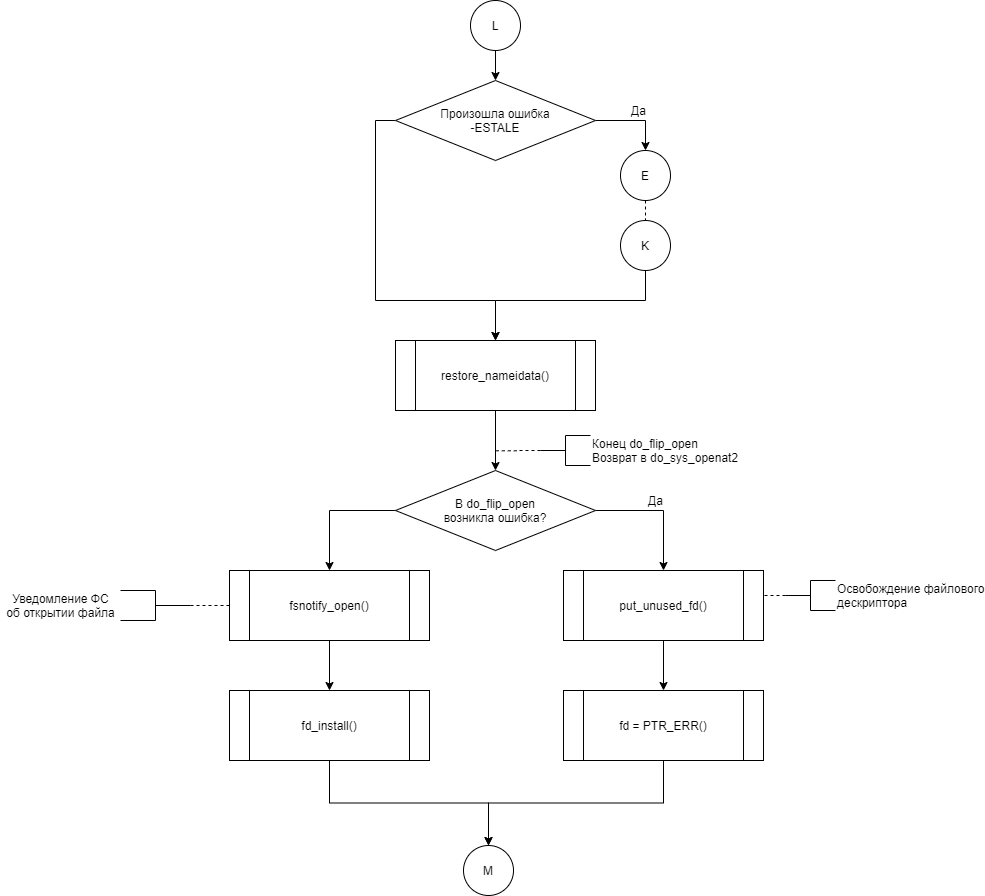

The diagram above was exported from draw.io. Its source (the exported page's mxGraphModel, read from the mxfile embedded in the PNG):
<mxGraphModel dx="1408" dy="-3868" grid="1" gridSize="10" guides="1" tooltips="1" connect="1" arrows="1" fold="1" page="1" pageScale="1" pageWidth="827" pageHeight="1169" math="0" shadow="0">
  <root>
    <mxCell id="mOfjMZSfIaHr3T3p2F-I-0" />
    <mxCell id="mOfjMZSfIaHr3T3p2F-I-1" parent="mOfjMZSfIaHr3T3p2F-I-0" />
    <mxCell id="zMoIFc3KJ15VHGrJOi1o-0" style="edgeStyle=orthogonalEdgeStyle;rounded=0;orthogonalLoop=1;jettySize=auto;html=1;exitX=0;exitY=0.5;exitDx=0;exitDy=0;entryX=0.5;entryY=0;entryDx=0;entryDy=0;endArrow=classic;endFill=1;" edge="1" parent="mOfjMZSfIaHr3T3p2F-I-1" source="zMoIFc3KJ15VHGrJOi1o-2" target="zMoIFc3KJ15VHGrJOi1o-4">
      <mxGeometry relative="1" as="geometry">
        <Array as="points">
          <mxPoint x="385" y="4820" />
          <mxPoint x="385" y="5000" />
          <mxPoint x="505" y="5000" />
        </Array>
      </mxGeometry>
    </mxCell>
    <mxCell id="zMoIFc3KJ15VHGrJOi1o-1" style="edgeStyle=orthogonalEdgeStyle;rounded=0;orthogonalLoop=1;jettySize=auto;html=1;exitX=1;exitY=0.5;exitDx=0;exitDy=0;entryX=0.5;entryY=0;entryDx=0;entryDy=0;entryPerimeter=0;" edge="1" parent="mOfjMZSfIaHr3T3p2F-I-1" source="zMoIFc3KJ15VHGrJOi1o-2" target="zMoIFc3KJ15VHGrJOi1o-8">
      <mxGeometry relative="1" as="geometry" />
    </mxCell>
    <mxCell id="zMoIFc3KJ15VHGrJOi1o-2" value="Произошла ошибка&lt;br&gt;-ESTALE" style="rhombus;whiteSpace=wrap;html=1;strokeWidth=1;" vertex="1" parent="mOfjMZSfIaHr3T3p2F-I-1">
      <mxGeometry x="405" y="4780" width="200" height="80" as="geometry" />
    </mxCell>
    <mxCell id="zMoIFc3KJ15VHGrJOi1o-3" style="edgeStyle=orthogonalEdgeStyle;rounded=0;orthogonalLoop=1;jettySize=auto;html=1;exitX=0.5;exitY=1;exitDx=0;exitDy=0;endArrow=classic;endFill=1;entryX=0.5;entryY=0;entryDx=0;entryDy=0;" edge="1" parent="mOfjMZSfIaHr3T3p2F-I-1" source="zMoIFc3KJ15VHGrJOi1o-4" target="zMoIFc3KJ15VHGrJOi1o-16">
      <mxGeometry relative="1" as="geometry">
        <mxPoint x="505" y="5190" as="targetPoint" />
      </mxGeometry>
    </mxCell>
    <mxCell id="zMoIFc3KJ15VHGrJOi1o-4" value="restore_nameidata()" style="shape=process;whiteSpace=wrap;html=1;backgroundOutline=1;" vertex="1" parent="mOfjMZSfIaHr3T3p2F-I-1">
      <mxGeometry x="405" y="5040" width="200" height="70" as="geometry" />
    </mxCell>
    <mxCell id="zMoIFc3KJ15VHGrJOi1o-5" style="edgeStyle=orthogonalEdgeStyle;rounded=0;orthogonalLoop=1;jettySize=auto;html=1;exitX=0.5;exitY=1;exitDx=0;exitDy=0;exitPerimeter=0;entryX=0.5;entryY=0;entryDx=0;entryDy=0;" edge="1" parent="mOfjMZSfIaHr3T3p2F-I-1" source="zMoIFc3KJ15VHGrJOi1o-6" target="zMoIFc3KJ15VHGrJOi1o-2">
      <mxGeometry relative="1" as="geometry" />
    </mxCell>
    <mxCell id="zMoIFc3KJ15VHGrJOi1o-6" value="L" style="strokeWidth=1;html=1;shape=mxgraph.flowchart.start_2;whiteSpace=wrap;" vertex="1" parent="mOfjMZSfIaHr3T3p2F-I-1">
      <mxGeometry x="480" y="4700" width="50" height="50" as="geometry" />
    </mxCell>
    <mxCell id="zMoIFc3KJ15VHGrJOi1o-7" style="edgeStyle=orthogonalEdgeStyle;rounded=0;orthogonalLoop=1;jettySize=auto;html=1;exitX=0.5;exitY=1;exitDx=0;exitDy=0;exitPerimeter=0;entryX=0.5;entryY=0;entryDx=0;entryDy=0;entryPerimeter=0;dashed=1;endArrow=none;endFill=0;" edge="1" parent="mOfjMZSfIaHr3T3p2F-I-1" source="zMoIFc3KJ15VHGrJOi1o-8" target="zMoIFc3KJ15VHGrJOi1o-10">
      <mxGeometry relative="1" as="geometry" />
    </mxCell>
    <mxCell id="zMoIFc3KJ15VHGrJOi1o-8" value="E" style="strokeWidth=1;html=1;shape=mxgraph.flowchart.start_2;whiteSpace=wrap;" vertex="1" parent="mOfjMZSfIaHr3T3p2F-I-1">
      <mxGeometry x="630" y="4850" width="50" height="50" as="geometry" />
    </mxCell>
    <mxCell id="zMoIFc3KJ15VHGrJOi1o-9" style="edgeStyle=orthogonalEdgeStyle;rounded=0;orthogonalLoop=1;jettySize=auto;html=1;exitX=0.5;exitY=1;exitDx=0;exitDy=0;exitPerimeter=0;entryX=0.5;entryY=0;entryDx=0;entryDy=0;" edge="1" parent="mOfjMZSfIaHr3T3p2F-I-1" source="zMoIFc3KJ15VHGrJOi1o-10" target="zMoIFc3KJ15VHGrJOi1o-4">
      <mxGeometry relative="1" as="geometry">
        <Array as="points">
          <mxPoint x="655" y="5000" />
          <mxPoint x="505" y="5000" />
        </Array>
      </mxGeometry>
    </mxCell>
    <mxCell id="zMoIFc3KJ15VHGrJOi1o-10" value="K" style="strokeWidth=1;html=1;shape=mxgraph.flowchart.start_2;whiteSpace=wrap;" vertex="1" parent="mOfjMZSfIaHr3T3p2F-I-1">
      <mxGeometry x="630" y="4920" width="50" height="50" as="geometry" />
    </mxCell>
    <mxCell id="zMoIFc3KJ15VHGrJOi1o-11" value="Да" style="text;html=1;align=center;verticalAlign=middle;resizable=0;points=[];autosize=1;" vertex="1" parent="mOfjMZSfIaHr3T3p2F-I-1">
      <mxGeometry x="633" y="4800" width="30" height="20" as="geometry" />
    </mxCell>
    <mxCell id="zMoIFc3KJ15VHGrJOi1o-12" style="edgeStyle=orthogonalEdgeStyle;rounded=0;orthogonalLoop=1;jettySize=auto;html=1;exitX=0;exitY=0.5;exitDx=0;exitDy=0;exitPerimeter=0;dashed=1;endArrow=none;endFill=0;" edge="1" parent="mOfjMZSfIaHr3T3p2F-I-1" source="zMoIFc3KJ15VHGrJOi1o-13">
      <mxGeometry relative="1" as="geometry">
        <mxPoint x="505" y="5150.285714285715" as="targetPoint" />
      </mxGeometry>
    </mxCell>
    <mxCell id="zMoIFc3KJ15VHGrJOi1o-13" value="Конец do_flip_open&lt;br&gt;Возврат в do_sys_openat2" style="strokeWidth=1;html=1;shape=mxgraph.flowchart.annotation_2;align=left;labelPosition=right;pointerEvents=1;gradientColor=none;" vertex="1" parent="mOfjMZSfIaHr3T3p2F-I-1">
      <mxGeometry x="550" y="5135" width="50" height="30" as="geometry" />
    </mxCell>
    <mxCell id="zMoIFc3KJ15VHGrJOi1o-14" style="edgeStyle=orthogonalEdgeStyle;rounded=0;orthogonalLoop=1;jettySize=auto;html=1;exitX=1;exitY=0.5;exitDx=0;exitDy=0;entryX=0.5;entryY=0;entryDx=0;entryDy=0;endArrow=classic;endFill=1;" edge="1" parent="mOfjMZSfIaHr3T3p2F-I-1" source="zMoIFc3KJ15VHGrJOi1o-16" target="zMoIFc3KJ15VHGrJOi1o-18">
      <mxGeometry relative="1" as="geometry" />
    </mxCell>
    <mxCell id="zMoIFc3KJ15VHGrJOi1o-15" style="edgeStyle=orthogonalEdgeStyle;rounded=0;orthogonalLoop=1;jettySize=auto;html=1;exitX=0;exitY=0.5;exitDx=0;exitDy=0;entryX=0.5;entryY=0;entryDx=0;entryDy=0;endArrow=classic;endFill=1;" edge="1" parent="mOfjMZSfIaHr3T3p2F-I-1" source="zMoIFc3KJ15VHGrJOi1o-16" target="zMoIFc3KJ15VHGrJOi1o-24">
      <mxGeometry relative="1" as="geometry" />
    </mxCell>
    <mxCell id="zMoIFc3KJ15VHGrJOi1o-16" value="В do_flip_open&lt;br&gt;возникла ошибка?" style="rhombus;whiteSpace=wrap;html=1;strokeWidth=1;" vertex="1" parent="mOfjMZSfIaHr3T3p2F-I-1">
      <mxGeometry x="405" y="5170" width="200" height="80" as="geometry" />
    </mxCell>
    <mxCell id="zMoIFc3KJ15VHGrJOi1o-17" style="edgeStyle=orthogonalEdgeStyle;rounded=0;orthogonalLoop=1;jettySize=auto;html=1;exitX=0.5;exitY=1;exitDx=0;exitDy=0;entryX=0.5;entryY=0;entryDx=0;entryDy=0;endArrow=classic;endFill=1;" edge="1" parent="mOfjMZSfIaHr3T3p2F-I-1" source="zMoIFc3KJ15VHGrJOi1o-18" target="zMoIFc3KJ15VHGrJOi1o-20">
      <mxGeometry relative="1" as="geometry" />
    </mxCell>
    <mxCell id="zMoIFc3KJ15VHGrJOi1o-18" value="put_unused_fd()" style="shape=process;whiteSpace=wrap;html=1;backgroundOutline=1;" vertex="1" parent="mOfjMZSfIaHr3T3p2F-I-1">
      <mxGeometry x="573" y="5270" width="200" height="70" as="geometry" />
    </mxCell>
    <mxCell id="zMoIFc3KJ15VHGrJOi1o-19" style="edgeStyle=orthogonalEdgeStyle;rounded=0;orthogonalLoop=1;jettySize=auto;html=1;exitX=0.5;exitY=1;exitDx=0;exitDy=0;entryX=0.5;entryY=0;entryDx=0;entryDy=0;entryPerimeter=0;" edge="1" parent="mOfjMZSfIaHr3T3p2F-I-1" source="zMoIFc3KJ15VHGrJOi1o-20" target="zMoIFc3KJ15VHGrJOi1o-31">
      <mxGeometry relative="1" as="geometry" />
    </mxCell>
    <mxCell id="zMoIFc3KJ15VHGrJOi1o-20" value="fd = PTR_ERR()" style="shape=process;whiteSpace=wrap;html=1;backgroundOutline=1;" vertex="1" parent="mOfjMZSfIaHr3T3p2F-I-1">
      <mxGeometry x="573" y="5390" width="200" height="70" as="geometry" />
    </mxCell>
    <mxCell id="zMoIFc3KJ15VHGrJOi1o-21" value="Да" style="text;html=1;align=center;verticalAlign=middle;resizable=0;points=[];autosize=1;" vertex="1" parent="mOfjMZSfIaHr3T3p2F-I-1">
      <mxGeometry x="650" y="5190" width="30" height="20" as="geometry" />
    </mxCell>
    <mxCell id="zMoIFc3KJ15VHGrJOi1o-22" style="edgeStyle=orthogonalEdgeStyle;rounded=0;orthogonalLoop=1;jettySize=auto;html=1;exitX=0.5;exitY=1;exitDx=0;exitDy=0;entryX=0.5;entryY=0;entryDx=0;entryDy=0;endArrow=classic;endFill=1;" edge="1" parent="mOfjMZSfIaHr3T3p2F-I-1" source="zMoIFc3KJ15VHGrJOi1o-24" target="zMoIFc3KJ15VHGrJOi1o-26">
      <mxGeometry relative="1" as="geometry" />
    </mxCell>
    <mxCell id="zMoIFc3KJ15VHGrJOi1o-23" style="edgeStyle=orthogonalEdgeStyle;rounded=0;orthogonalLoop=1;jettySize=auto;html=1;exitX=0;exitY=0.5;exitDx=0;exitDy=0;entryX=0;entryY=0.5;entryDx=0;entryDy=0;entryPerimeter=0;dashed=1;endArrow=none;endFill=0;" edge="1" parent="mOfjMZSfIaHr3T3p2F-I-1" source="zMoIFc3KJ15VHGrJOi1o-24" target="zMoIFc3KJ15VHGrJOi1o-29">
      <mxGeometry relative="1" as="geometry" />
    </mxCell>
    <mxCell id="zMoIFc3KJ15VHGrJOi1o-24" value="fsnotify_open()" style="shape=process;whiteSpace=wrap;html=1;backgroundOutline=1;" vertex="1" parent="mOfjMZSfIaHr3T3p2F-I-1">
      <mxGeometry x="239" y="5270" width="200" height="70" as="geometry" />
    </mxCell>
    <mxCell id="zMoIFc3KJ15VHGrJOi1o-25" style="edgeStyle=orthogonalEdgeStyle;rounded=0;orthogonalLoop=1;jettySize=auto;html=1;exitX=0.5;exitY=1;exitDx=0;exitDy=0;entryX=0.5;entryY=0;entryDx=0;entryDy=0;entryPerimeter=0;" edge="1" parent="mOfjMZSfIaHr3T3p2F-I-1" source="zMoIFc3KJ15VHGrJOi1o-26" target="zMoIFc3KJ15VHGrJOi1o-31">
      <mxGeometry relative="1" as="geometry" />
    </mxCell>
    <mxCell id="zMoIFc3KJ15VHGrJOi1o-26" value="fd_install()" style="shape=process;whiteSpace=wrap;html=1;backgroundOutline=1;" vertex="1" parent="mOfjMZSfIaHr3T3p2F-I-1">
      <mxGeometry x="239" y="5390" width="200" height="70" as="geometry" />
    </mxCell>
    <mxCell id="zMoIFc3KJ15VHGrJOi1o-27" style="edgeStyle=orthogonalEdgeStyle;rounded=0;orthogonalLoop=1;jettySize=auto;html=1;exitX=0;exitY=0.5;exitDx=0;exitDy=0;exitPerimeter=0;entryX=1;entryY=0.5;entryDx=0;entryDy=0;dashed=1;endArrow=none;endFill=0;" edge="1" parent="mOfjMZSfIaHr3T3p2F-I-1" source="zMoIFc3KJ15VHGrJOi1o-28" target="zMoIFc3KJ15VHGrJOi1o-18">
      <mxGeometry relative="1" as="geometry" />
    </mxCell>
    <mxCell id="zMoIFc3KJ15VHGrJOi1o-28" value="Освобождение файлового&lt;br&gt;дескриптора" style="strokeWidth=1;html=1;shape=mxgraph.flowchart.annotation_2;align=left;labelPosition=right;pointerEvents=1;gradientColor=none;" vertex="1" parent="mOfjMZSfIaHr3T3p2F-I-1">
      <mxGeometry x="795" y="5280" width="50" height="30" as="geometry" />
    </mxCell>
    <mxCell id="zMoIFc3KJ15VHGrJOi1o-29" value="" style="strokeWidth=1;html=1;shape=mxgraph.flowchart.annotation_2;align=left;labelPosition=right;pointerEvents=1;gradientColor=none;flipH=1;" vertex="1" parent="mOfjMZSfIaHr3T3p2F-I-1">
      <mxGeometry x="130" y="5290" width="70" height="30" as="geometry" />
    </mxCell>
    <mxCell id="zMoIFc3KJ15VHGrJOi1o-30" value="Уведомление ФС&lt;br&gt;&lt;div style=&quot;text-align: right&quot;&gt;&lt;span&gt;об открытии файла&lt;/span&gt;&lt;/div&gt;" style="text;html=1;align=center;verticalAlign=middle;resizable=0;points=[];autosize=1;" vertex="1" parent="mOfjMZSfIaHr3T3p2F-I-1">
      <mxGeometry x="10" y="5290" width="120" height="30" as="geometry" />
    </mxCell>
    <mxCell id="zMoIFc3KJ15VHGrJOi1o-31" value="M" style="strokeWidth=1;html=1;shape=mxgraph.flowchart.start_2;whiteSpace=wrap;" vertex="1" parent="mOfjMZSfIaHr3T3p2F-I-1">
      <mxGeometry x="473" y="5545" width="50" height="50" as="geometry" />
    </mxCell>
  </root>
</mxGraphModel>